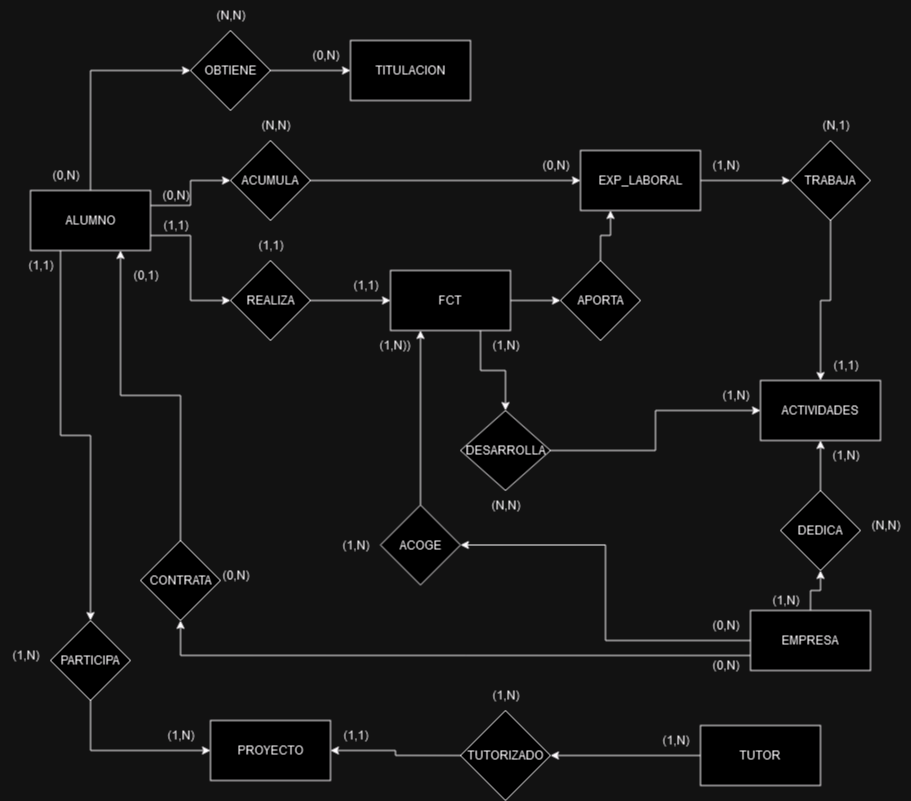

The diagram above was exported from draw.io. Its source (the exported page's mxGraphModel, read from the mxfile embedded in the PNG):
<mxGraphModel dx="1969" dy="1024" grid="1" gridSize="10" guides="1" tooltips="1" connect="1" arrows="1" fold="1" page="1" pageScale="1" pageWidth="827" pageHeight="1169" math="0" shadow="0">
  <root>
    <mxCell id="0" />
    <mxCell id="1" parent="0" />
    <mxCell id="LC-RngWilYZBH1wu5Aro-5" style="edgeStyle=orthogonalEdgeStyle;rounded=0;orthogonalLoop=1;jettySize=auto;html=1;exitX=0.5;exitY=0;exitDx=0;exitDy=0;entryX=0;entryY=0.5;entryDx=0;entryDy=0;" parent="1" source="LC-RngWilYZBH1wu5Aro-1" target="LC-RngWilYZBH1wu5Aro-2" edge="1">
      <mxGeometry relative="1" as="geometry" />
    </mxCell>
    <mxCell id="LC-RngWilYZBH1wu5Aro-12" style="edgeStyle=orthogonalEdgeStyle;rounded=0;orthogonalLoop=1;jettySize=auto;html=1;exitX=1;exitY=0.25;exitDx=0;exitDy=0;entryX=0;entryY=0.5;entryDx=0;entryDy=0;" parent="1" source="LC-RngWilYZBH1wu5Aro-1" target="LC-RngWilYZBH1wu5Aro-9" edge="1">
      <mxGeometry relative="1" as="geometry" />
    </mxCell>
    <mxCell id="LC-RngWilYZBH1wu5Aro-13" style="edgeStyle=orthogonalEdgeStyle;rounded=0;orthogonalLoop=1;jettySize=auto;html=1;exitX=1;exitY=0.75;exitDx=0;exitDy=0;entryX=0;entryY=0.5;entryDx=0;entryDy=0;" parent="1" source="LC-RngWilYZBH1wu5Aro-1" target="LC-RngWilYZBH1wu5Aro-8" edge="1">
      <mxGeometry relative="1" as="geometry" />
    </mxCell>
    <mxCell id="LC-RngWilYZBH1wu5Aro-38" style="edgeStyle=orthogonalEdgeStyle;rounded=0;orthogonalLoop=1;jettySize=auto;html=1;exitX=0.25;exitY=1;exitDx=0;exitDy=0;entryX=0.5;entryY=0;entryDx=0;entryDy=0;" parent="1" source="LC-RngWilYZBH1wu5Aro-1" target="LC-RngWilYZBH1wu5Aro-37" edge="1">
      <mxGeometry relative="1" as="geometry" />
    </mxCell>
    <mxCell id="LC-RngWilYZBH1wu5Aro-1" value="ALUMNO" style="rounded=0;whiteSpace=wrap;html=1;" parent="1" vertex="1">
      <mxGeometry x="50" y="190" width="120" height="60" as="geometry" />
    </mxCell>
    <mxCell id="LC-RngWilYZBH1wu5Aro-6" style="edgeStyle=orthogonalEdgeStyle;rounded=0;orthogonalLoop=1;jettySize=auto;html=1;entryX=0;entryY=0.5;entryDx=0;entryDy=0;" parent="1" source="LC-RngWilYZBH1wu5Aro-2" target="LC-RngWilYZBH1wu5Aro-3" edge="1">
      <mxGeometry relative="1" as="geometry" />
    </mxCell>
    <mxCell id="LC-RngWilYZBH1wu5Aro-2" value="OBTIENE" style="rhombus;whiteSpace=wrap;html=1;" parent="1" vertex="1">
      <mxGeometry x="210" y="30" width="80" height="80" as="geometry" />
    </mxCell>
    <mxCell id="LC-RngWilYZBH1wu5Aro-3" value="TITULACION" style="rounded=0;whiteSpace=wrap;html=1;" parent="1" vertex="1">
      <mxGeometry x="370" y="40" width="120" height="60" as="geometry" />
    </mxCell>
    <mxCell id="LC-RngWilYZBH1wu5Aro-16" style="edgeStyle=orthogonalEdgeStyle;rounded=0;orthogonalLoop=1;jettySize=auto;html=1;exitX=1;exitY=0.5;exitDx=0;exitDy=0;entryX=0;entryY=0.5;entryDx=0;entryDy=0;" parent="1" source="LC-RngWilYZBH1wu5Aro-7" target="LC-RngWilYZBH1wu5Aro-15" edge="1">
      <mxGeometry relative="1" as="geometry" />
    </mxCell>
    <mxCell id="LC-RngWilYZBH1wu5Aro-27" style="edgeStyle=orthogonalEdgeStyle;rounded=0;orthogonalLoop=1;jettySize=auto;html=1;exitX=0.75;exitY=1;exitDx=0;exitDy=0;entryX=0.5;entryY=0;entryDx=0;entryDy=0;" parent="1" source="LC-RngWilYZBH1wu5Aro-7" target="LC-RngWilYZBH1wu5Aro-24" edge="1">
      <mxGeometry relative="1" as="geometry" />
    </mxCell>
    <mxCell id="LC-RngWilYZBH1wu5Aro-7" value="&lt;div&gt;FCT&lt;/div&gt;" style="rounded=0;whiteSpace=wrap;html=1;" parent="1" vertex="1">
      <mxGeometry x="410" y="270" width="120" height="60" as="geometry" />
    </mxCell>
    <mxCell id="LC-RngWilYZBH1wu5Aro-11" style="edgeStyle=orthogonalEdgeStyle;rounded=0;orthogonalLoop=1;jettySize=auto;html=1;exitX=1;exitY=0.5;exitDx=0;exitDy=0;entryX=0;entryY=0.5;entryDx=0;entryDy=0;" parent="1" source="LC-RngWilYZBH1wu5Aro-8" target="LC-RngWilYZBH1wu5Aro-7" edge="1">
      <mxGeometry relative="1" as="geometry" />
    </mxCell>
    <mxCell id="LC-RngWilYZBH1wu5Aro-8" value="REALIZA" style="rhombus;whiteSpace=wrap;html=1;" parent="1" vertex="1">
      <mxGeometry x="250" y="260" width="80" height="80" as="geometry" />
    </mxCell>
    <mxCell id="LC-RngWilYZBH1wu5Aro-14" style="edgeStyle=orthogonalEdgeStyle;rounded=0;orthogonalLoop=1;jettySize=auto;html=1;exitX=1;exitY=0.5;exitDx=0;exitDy=0;entryX=0;entryY=0.5;entryDx=0;entryDy=0;" parent="1" source="LC-RngWilYZBH1wu5Aro-9" target="LC-RngWilYZBH1wu5Aro-10" edge="1">
      <mxGeometry relative="1" as="geometry" />
    </mxCell>
    <mxCell id="LC-RngWilYZBH1wu5Aro-9" value="ACUMULA" style="rhombus;whiteSpace=wrap;html=1;" parent="1" vertex="1">
      <mxGeometry x="250" y="140" width="80" height="80" as="geometry" />
    </mxCell>
    <mxCell id="LC-RngWilYZBH1wu5Aro-30" style="edgeStyle=orthogonalEdgeStyle;rounded=0;orthogonalLoop=1;jettySize=auto;html=1;exitX=1;exitY=0.5;exitDx=0;exitDy=0;entryX=0;entryY=0.5;entryDx=0;entryDy=0;" parent="1" source="LC-RngWilYZBH1wu5Aro-10" target="LC-RngWilYZBH1wu5Aro-29" edge="1">
      <mxGeometry relative="1" as="geometry" />
    </mxCell>
    <mxCell id="LC-RngWilYZBH1wu5Aro-10" value="EXP_LABORAL" style="rounded=0;whiteSpace=wrap;html=1;" parent="1" vertex="1">
      <mxGeometry x="600" y="150" width="120" height="60" as="geometry" />
    </mxCell>
    <mxCell id="LC-RngWilYZBH1wu5Aro-17" style="edgeStyle=orthogonalEdgeStyle;rounded=0;orthogonalLoop=1;jettySize=auto;html=1;exitX=0.5;exitY=0;exitDx=0;exitDy=0;entryX=0.25;entryY=1;entryDx=0;entryDy=0;" parent="1" source="LC-RngWilYZBH1wu5Aro-15" target="LC-RngWilYZBH1wu5Aro-10" edge="1">
      <mxGeometry relative="1" as="geometry" />
    </mxCell>
    <mxCell id="LC-RngWilYZBH1wu5Aro-15" value="APORTA" style="rhombus;whiteSpace=wrap;html=1;" parent="1" vertex="1">
      <mxGeometry x="580" y="260" width="80" height="80" as="geometry" />
    </mxCell>
    <mxCell id="LC-RngWilYZBH1wu5Aro-36" style="edgeStyle=orthogonalEdgeStyle;rounded=0;orthogonalLoop=1;jettySize=auto;html=1;exitX=0.5;exitY=0;exitDx=0;exitDy=0;entryX=0.75;entryY=1;entryDx=0;entryDy=0;" parent="1" source="LC-RngWilYZBH1wu5Aro-18" target="LC-RngWilYZBH1wu5Aro-1" edge="1">
      <mxGeometry relative="1" as="geometry" />
    </mxCell>
    <mxCell id="LC-RngWilYZBH1wu5Aro-18" value="CONTRATA" style="rhombus;whiteSpace=wrap;html=1;" parent="1" vertex="1">
      <mxGeometry x="160" y="540" width="80" height="80" as="geometry" />
    </mxCell>
    <mxCell id="LC-RngWilYZBH1wu5Aro-23" style="edgeStyle=orthogonalEdgeStyle;rounded=0;orthogonalLoop=1;jettySize=auto;html=1;entryX=0.25;entryY=1;entryDx=0;entryDy=0;" parent="1" source="LC-RngWilYZBH1wu5Aro-19" target="LC-RngWilYZBH1wu5Aro-7" edge="1">
      <mxGeometry relative="1" as="geometry" />
    </mxCell>
    <mxCell id="LC-RngWilYZBH1wu5Aro-19" value="ACOGE" style="rhombus;whiteSpace=wrap;html=1;" parent="1" vertex="1">
      <mxGeometry x="400" y="504.5" width="80" height="80" as="geometry" />
    </mxCell>
    <mxCell id="LC-RngWilYZBH1wu5Aro-21" style="edgeStyle=orthogonalEdgeStyle;rounded=0;orthogonalLoop=1;jettySize=auto;html=1;entryX=1;entryY=0.5;entryDx=0;entryDy=0;" parent="1" source="LC-RngWilYZBH1wu5Aro-20" target="LC-RngWilYZBH1wu5Aro-19" edge="1">
      <mxGeometry relative="1" as="geometry" />
    </mxCell>
    <mxCell id="LC-RngWilYZBH1wu5Aro-33" style="edgeStyle=orthogonalEdgeStyle;rounded=0;orthogonalLoop=1;jettySize=auto;html=1;exitX=0.5;exitY=0;exitDx=0;exitDy=0;entryX=0.5;entryY=1;entryDx=0;entryDy=0;" parent="1" source="LC-RngWilYZBH1wu5Aro-20" target="LC-RngWilYZBH1wu5Aro-32" edge="1">
      <mxGeometry relative="1" as="geometry" />
    </mxCell>
    <mxCell id="LC-RngWilYZBH1wu5Aro-35" style="edgeStyle=orthogonalEdgeStyle;rounded=0;orthogonalLoop=1;jettySize=auto;html=1;exitX=0;exitY=0.75;exitDx=0;exitDy=0;" parent="1" source="LC-RngWilYZBH1wu5Aro-20" target="LC-RngWilYZBH1wu5Aro-18" edge="1">
      <mxGeometry relative="1" as="geometry">
        <Array as="points">
          <mxPoint x="200" y="655" />
        </Array>
      </mxGeometry>
    </mxCell>
    <mxCell id="LC-RngWilYZBH1wu5Aro-20" value="EMPRESA" style="rounded=0;whiteSpace=wrap;html=1;" parent="1" vertex="1">
      <mxGeometry x="770" y="610" width="120" height="60" as="geometry" />
    </mxCell>
    <mxCell id="LC-RngWilYZBH1wu5Aro-28" style="edgeStyle=orthogonalEdgeStyle;rounded=0;orthogonalLoop=1;jettySize=auto;html=1;exitX=1;exitY=0.5;exitDx=0;exitDy=0;entryX=0;entryY=0.5;entryDx=0;entryDy=0;" parent="1" source="LC-RngWilYZBH1wu5Aro-24" target="LC-RngWilYZBH1wu5Aro-26" edge="1">
      <mxGeometry relative="1" as="geometry" />
    </mxCell>
    <mxCell id="LC-RngWilYZBH1wu5Aro-24" value="DESARROLLA" style="rhombus;whiteSpace=wrap;html=1;" parent="1" vertex="1">
      <mxGeometry x="480" y="410" width="90" height="80" as="geometry" />
    </mxCell>
    <mxCell id="LC-RngWilYZBH1wu5Aro-26" value="ACTIVIDADES" style="rounded=0;whiteSpace=wrap;html=1;" parent="1" vertex="1">
      <mxGeometry x="780" y="380" width="120" height="60" as="geometry" />
    </mxCell>
    <mxCell id="LC-RngWilYZBH1wu5Aro-31" style="edgeStyle=orthogonalEdgeStyle;rounded=0;orthogonalLoop=1;jettySize=auto;html=1;" parent="1" source="LC-RngWilYZBH1wu5Aro-29" target="LC-RngWilYZBH1wu5Aro-26" edge="1">
      <mxGeometry relative="1" as="geometry" />
    </mxCell>
    <mxCell id="LC-RngWilYZBH1wu5Aro-29" value="TRABAJA" style="rhombus;whiteSpace=wrap;html=1;" parent="1" vertex="1">
      <mxGeometry x="810" y="140" width="80" height="80" as="geometry" />
    </mxCell>
    <mxCell id="LC-RngWilYZBH1wu5Aro-34" style="edgeStyle=orthogonalEdgeStyle;rounded=0;orthogonalLoop=1;jettySize=auto;html=1;exitX=0.5;exitY=0;exitDx=0;exitDy=0;entryX=0.5;entryY=1;entryDx=0;entryDy=0;" parent="1" source="LC-RngWilYZBH1wu5Aro-32" target="LC-RngWilYZBH1wu5Aro-26" edge="1">
      <mxGeometry relative="1" as="geometry" />
    </mxCell>
    <mxCell id="LC-RngWilYZBH1wu5Aro-32" value="DEDICA" style="rhombus;whiteSpace=wrap;html=1;" parent="1" vertex="1">
      <mxGeometry x="800" y="490" width="80" height="80" as="geometry" />
    </mxCell>
    <mxCell id="LC-RngWilYZBH1wu5Aro-40" style="edgeStyle=orthogonalEdgeStyle;rounded=0;orthogonalLoop=1;jettySize=auto;html=1;entryX=0;entryY=0.5;entryDx=0;entryDy=0;" parent="1" source="LC-RngWilYZBH1wu5Aro-37" target="LC-RngWilYZBH1wu5Aro-39" edge="1">
      <mxGeometry relative="1" as="geometry">
        <Array as="points">
          <mxPoint x="110" y="750" />
        </Array>
      </mxGeometry>
    </mxCell>
    <mxCell id="LC-RngWilYZBH1wu5Aro-37" value="PARTICIPA" style="rhombus;whiteSpace=wrap;html=1;" parent="1" vertex="1">
      <mxGeometry x="70" y="620" width="80" height="80" as="geometry" />
    </mxCell>
    <mxCell id="LC-RngWilYZBH1wu5Aro-39" value="PROYECTO" style="rounded=0;whiteSpace=wrap;html=1;" parent="1" vertex="1">
      <mxGeometry x="230" y="720" width="120" height="60" as="geometry" />
    </mxCell>
    <mxCell id="LC-RngWilYZBH1wu5Aro-43" style="edgeStyle=orthogonalEdgeStyle;rounded=0;orthogonalLoop=1;jettySize=auto;html=1;exitX=0;exitY=0.5;exitDx=0;exitDy=0;entryX=1;entryY=0.5;entryDx=0;entryDy=0;" parent="1" source="LC-RngWilYZBH1wu5Aro-41" target="LC-RngWilYZBH1wu5Aro-39" edge="1">
      <mxGeometry relative="1" as="geometry" />
    </mxCell>
    <mxCell id="LC-RngWilYZBH1wu5Aro-41" value="TUTORIZADO" style="rhombus;whiteSpace=wrap;html=1;" parent="1" vertex="1">
      <mxGeometry x="480" y="710" width="90" height="90" as="geometry" />
    </mxCell>
    <mxCell id="LC-RngWilYZBH1wu5Aro-44" style="edgeStyle=orthogonalEdgeStyle;rounded=0;orthogonalLoop=1;jettySize=auto;html=1;exitX=0;exitY=0.5;exitDx=0;exitDy=0;entryX=1;entryY=0.5;entryDx=0;entryDy=0;" parent="1" source="LC-RngWilYZBH1wu5Aro-42" target="LC-RngWilYZBH1wu5Aro-41" edge="1">
      <mxGeometry relative="1" as="geometry" />
    </mxCell>
    <mxCell id="LC-RngWilYZBH1wu5Aro-42" value="TUTOR" style="rounded=0;whiteSpace=wrap;html=1;" parent="1" vertex="1">
      <mxGeometry x="720" y="725" width="120" height="60" as="geometry" />
    </mxCell>
    <mxCell id="LC-RngWilYZBH1wu5Aro-48" value="(1,1)" style="text;html=1;align=center;verticalAlign=middle;resizable=0;points=[];autosize=1;strokeColor=none;fillColor=none;" parent="1" vertex="1">
      <mxGeometry x="35" y="250" width="50" height="30" as="geometry" />
    </mxCell>
    <mxCell id="LC-RngWilYZBH1wu5Aro-49" value="(1,N)" style="text;html=1;align=center;verticalAlign=middle;resizable=0;points=[];autosize=1;strokeColor=none;fillColor=none;" parent="1" vertex="1">
      <mxGeometry x="175" y="720" width="50" height="30" as="geometry" />
    </mxCell>
    <mxCell id="LC-RngWilYZBH1wu5Aro-50" value="(1,N)" style="text;html=1;align=center;verticalAlign=middle;resizable=0;points=[];autosize=1;strokeColor=none;fillColor=none;" parent="1" vertex="1">
      <mxGeometry x="20" y="640" width="50" height="30" as="geometry" />
    </mxCell>
    <mxCell id="LC-RngWilYZBH1wu5Aro-51" value="(1,N)" style="text;html=1;align=center;verticalAlign=middle;resizable=0;points=[];autosize=1;strokeColor=none;fillColor=none;" parent="1" vertex="1">
      <mxGeometry x="670" y="725" width="50" height="30" as="geometry" />
    </mxCell>
    <mxCell id="LC-RngWilYZBH1wu5Aro-52" value="(1,1)" style="text;html=1;align=center;verticalAlign=middle;resizable=0;points=[];autosize=1;strokeColor=none;fillColor=none;" parent="1" vertex="1">
      <mxGeometry x="350" y="720" width="50" height="30" as="geometry" />
    </mxCell>
    <mxCell id="LC-RngWilYZBH1wu5Aro-53" value="(1,N)" style="text;html=1;align=center;verticalAlign=middle;resizable=0;points=[];autosize=1;strokeColor=none;fillColor=none;" parent="1" vertex="1">
      <mxGeometry x="500" y="680" width="50" height="30" as="geometry" />
    </mxCell>
    <mxCell id="LC-RngWilYZBH1wu5Aro-55" value="(0,1)" style="text;html=1;align=center;verticalAlign=middle;resizable=0;points=[];autosize=1;strokeColor=none;fillColor=none;" parent="1" vertex="1">
      <mxGeometry x="140" y="260" width="50" height="30" as="geometry" />
    </mxCell>
    <mxCell id="LC-RngWilYZBH1wu5Aro-56" value="(0,N)" style="text;html=1;align=center;verticalAlign=middle;resizable=0;points=[];autosize=1;strokeColor=none;fillColor=none;" parent="1" vertex="1">
      <mxGeometry x="720" y="650" width="50" height="30" as="geometry" />
    </mxCell>
    <mxCell id="LC-RngWilYZBH1wu5Aro-57" value="(0,N)" style="text;html=1;align=center;verticalAlign=middle;resizable=0;points=[];autosize=1;strokeColor=none;fillColor=none;" parent="1" vertex="1">
      <mxGeometry x="230" y="560" width="50" height="30" as="geometry" />
    </mxCell>
    <mxCell id="LC-RngWilYZBH1wu5Aro-58" value="(0,N)" style="text;html=1;align=center;verticalAlign=middle;resizable=0;points=[];autosize=1;strokeColor=none;fillColor=none;" parent="1" vertex="1">
      <mxGeometry x="720" y="610" width="50" height="30" as="geometry" />
    </mxCell>
    <mxCell id="LC-RngWilYZBH1wu5Aro-59" value="(1,N)" style="text;html=1;align=center;verticalAlign=middle;resizable=0;points=[];autosize=1;strokeColor=none;fillColor=none;" parent="1" vertex="1">
      <mxGeometry x="350" y="529.5" width="50" height="30" as="geometry" />
    </mxCell>
    <mxCell id="LC-RngWilYZBH1wu5Aro-60" value="(1,N))" style="text;html=1;align=center;verticalAlign=middle;resizable=0;points=[];autosize=1;strokeColor=none;fillColor=none;" parent="1" vertex="1">
      <mxGeometry x="389" y="330" width="50" height="30" as="geometry" />
    </mxCell>
    <mxCell id="LC-RngWilYZBH1wu5Aro-61" value="(1,1)" style="text;html=1;align=center;verticalAlign=middle;resizable=0;points=[];autosize=1;strokeColor=none;fillColor=none;" parent="1" vertex="1">
      <mxGeometry x="360" y="270" width="50" height="30" as="geometry" />
    </mxCell>
    <mxCell id="LC-RngWilYZBH1wu5Aro-62" value="(1,1)" style="text;html=1;align=center;verticalAlign=middle;resizable=0;points=[];autosize=1;strokeColor=none;fillColor=none;" parent="1" vertex="1">
      <mxGeometry x="170" y="210" width="50" height="30" as="geometry" />
    </mxCell>
    <mxCell id="LC-RngWilYZBH1wu5Aro-63" value="(1,1)" style="text;html=1;align=center;verticalAlign=middle;resizable=0;points=[];autosize=1;strokeColor=none;fillColor=none;" parent="1" vertex="1">
      <mxGeometry x="265" y="230" width="50" height="30" as="geometry" />
    </mxCell>
    <mxCell id="LC-RngWilYZBH1wu5Aro-64" value="(0,N)" style="text;html=1;align=center;verticalAlign=middle;resizable=0;points=[];autosize=1;strokeColor=none;fillColor=none;" parent="1" vertex="1">
      <mxGeometry x="170" y="180" width="50" height="30" as="geometry" />
    </mxCell>
    <mxCell id="LC-RngWilYZBH1wu5Aro-65" value="(0,N)" style="text;html=1;align=center;verticalAlign=middle;resizable=0;points=[];autosize=1;strokeColor=none;fillColor=none;" parent="1" vertex="1">
      <mxGeometry x="320" y="40" width="50" height="30" as="geometry" />
    </mxCell>
    <mxCell id="pscRkwDRwXVScDsoRprV-1" value="(0,N)" style="text;html=1;align=center;verticalAlign=middle;resizable=0;points=[];autosize=1;strokeColor=none;fillColor=none;" vertex="1" parent="1">
      <mxGeometry x="60" y="160" width="50" height="30" as="geometry" />
    </mxCell>
    <mxCell id="pscRkwDRwXVScDsoRprV-2" value="(0,N)" style="text;html=1;align=center;verticalAlign=middle;resizable=0;points=[];autosize=1;strokeColor=none;fillColor=none;" vertex="1" parent="1">
      <mxGeometry x="550" y="150" width="50" height="30" as="geometry" />
    </mxCell>
    <mxCell id="pscRkwDRwXVScDsoRprV-3" value="(1,N)" style="text;html=1;align=center;verticalAlign=middle;resizable=0;points=[];autosize=1;strokeColor=none;fillColor=none;" vertex="1" parent="1">
      <mxGeometry x="720" y="150" width="50" height="30" as="geometry" />
    </mxCell>
    <mxCell id="pscRkwDRwXVScDsoRprV-4" value="(1,1)" style="text;html=1;align=center;verticalAlign=middle;resizable=0;points=[];autosize=1;strokeColor=none;fillColor=none;" vertex="1" parent="1">
      <mxGeometry x="840" y="350" width="50" height="30" as="geometry" />
    </mxCell>
    <mxCell id="pscRkwDRwXVScDsoRprV-5" value="(1,N)" style="text;html=1;align=center;verticalAlign=middle;resizable=0;points=[];autosize=1;strokeColor=none;fillColor=none;" vertex="1" parent="1">
      <mxGeometry x="780" y="585" width="50" height="30" as="geometry" />
    </mxCell>
    <mxCell id="pscRkwDRwXVScDsoRprV-6" value="(1,N)" style="text;html=1;align=center;verticalAlign=middle;resizable=0;points=[];autosize=1;strokeColor=none;fillColor=none;" vertex="1" parent="1">
      <mxGeometry x="840" y="440" width="50" height="30" as="geometry" />
    </mxCell>
    <mxCell id="pscRkwDRwXVScDsoRprV-7" value="(1,N)" style="text;html=1;align=center;verticalAlign=middle;resizable=0;points=[];autosize=1;strokeColor=none;fillColor=none;" vertex="1" parent="1">
      <mxGeometry x="500" y="330" width="50" height="30" as="geometry" />
    </mxCell>
    <mxCell id="pscRkwDRwXVScDsoRprV-8" value="(1,N)" style="text;html=1;align=center;verticalAlign=middle;resizable=0;points=[];autosize=1;strokeColor=none;fillColor=none;" vertex="1" parent="1">
      <mxGeometry x="730" y="380" width="50" height="30" as="geometry" />
    </mxCell>
    <mxCell id="pscRkwDRwXVScDsoRprV-9" value="(N,1)" style="text;html=1;align=center;verticalAlign=middle;resizable=0;points=[];autosize=1;strokeColor=none;fillColor=none;" vertex="1" parent="1">
      <mxGeometry x="830" y="110" width="50" height="30" as="geometry" />
    </mxCell>
    <mxCell id="pscRkwDRwXVScDsoRprV-10" value="(N,N)" style="text;html=1;align=center;verticalAlign=middle;resizable=0;points=[];autosize=1;strokeColor=none;fillColor=none;" vertex="1" parent="1">
      <mxGeometry x="880" y="510" width="50" height="30" as="geometry" />
    </mxCell>
    <mxCell id="pscRkwDRwXVScDsoRprV-11" value="(N,N)" style="text;html=1;align=center;verticalAlign=middle;resizable=0;points=[];autosize=1;strokeColor=none;fillColor=none;" vertex="1" parent="1">
      <mxGeometry x="500" y="490" width="50" height="30" as="geometry" />
    </mxCell>
    <mxCell id="pscRkwDRwXVScDsoRprV-12" value="(N,N)" style="text;html=1;align=center;verticalAlign=middle;resizable=0;points=[];autosize=1;strokeColor=none;fillColor=none;" vertex="1" parent="1">
      <mxGeometry x="270" y="110" width="50" height="30" as="geometry" />
    </mxCell>
    <mxCell id="pscRkwDRwXVScDsoRprV-13" value="(N,N)" style="text;html=1;align=center;verticalAlign=middle;resizable=0;points=[];autosize=1;strokeColor=none;fillColor=none;" vertex="1" parent="1">
      <mxGeometry x="225" width="50" height="30" as="geometry" />
    </mxCell>
  </root>
</mxGraphModel>